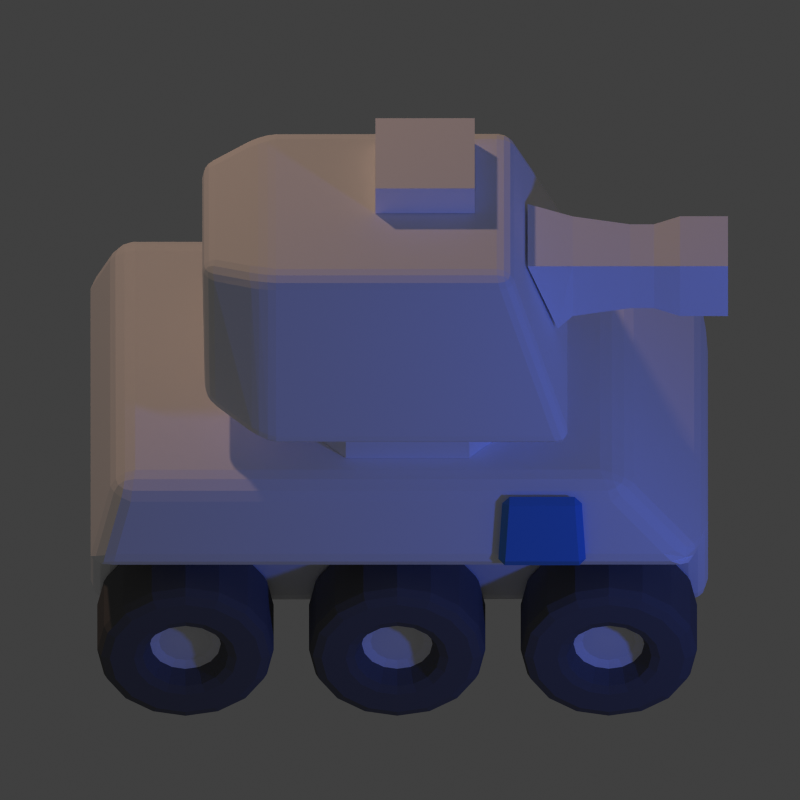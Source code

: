 # Source: tank-b.blend  (saved by Blender 2.73.0; exported with 4.5.12 LTS)
import bpy
from mathutils import Matrix  # noqa: F401  (used for matrix-valued properties, if any)

bpy.ops.wm.read_factory_settings(use_empty=True)
scene = bpy.context.scene
scene.name = 'Scene'

# ---- collections
col_collection_1 = bpy.data.collections.new('Collection 1'); scene.collection.children.link(col_collection_1)

# ---- materials (node trees are filled in below, after node groups)
mat_redish = bpy.data.materials.new('Redish')
mat_redish.alpha_threshold = 0.0
mat_redish.use_transparent_shadow = False
mat_redish.diffuse_color = (1.0, 1.0, 1.0, 1.0)
mat_redish.roughness = 0.5
mat_redish.specular_intensity = 1.0
mat_redish.line_color = (0.0, 0.0, 0.0, 1.0)
mat_material_002 = bpy.data.materials.new('Material.002')
mat_material_002.alpha_threshold = 0.0
mat_material_002.use_transparent_shadow = False
mat_material_002.diffuse_color = (0.1107, 0.3187, 0.8, 1.0)
mat_material_002.roughness = 0.5
mat_pneu = bpy.data.materials.new('Pneu')
mat_pneu.alpha_threshold = 0.0
mat_pneu.use_transparent_shadow = False
mat_pneu.diffuse_color = (0.1473, 0.1473, 0.1473, 1.0)
mat_pneu.roughness = 0.5
mat_black = bpy.data.materials.new('Black')
mat_black.alpha_threshold = 0.0
mat_black.use_transparent_shadow = False
mat_black.diffuse_color = (0.01002, 0.01002, 0.01002, 1.0)
mat_black.roughness = 0.5
mat_black.specular_intensity = 0.0
mat_black.line_color = (0.0, 0.0, 0.0, 1.0)

# ---- material node trees

# ---- world
world_world = bpy.data.worlds.new('World'); scene.world = world_world
world_world.color = (0.05088, 0.05088, 0.05088)
world_world.use_sun_shadow = False
world_world.sun_shadow_jitter_overblur = 0.0
world_world.cycles.sampling_method = 'MANUAL'
world_world.cycles.sample_map_resolution = 256

# ---- cameras
cam_camera = bpy.data.cameras.new('Camera')
cam_camera.type = 'ORTHO'
cam_camera.clip_end = 100.0
cam_camera.lens = 70.0
cam_camera.sensor_width = 32.0
cam_camera.sensor_height = 18.0
cam_camera.ortho_scale = 1.814
cam_camera.dof.focus_distance = 0.0
cam_camera.dof.aperture_fstop = 128.0

# ---- lights
light_lamp_001 = bpy.data.lights.new('Lamp.001', 'POINT')
light_lamp_001.color = (0.05581, 0.1399, 1.0)
light_lamp_001.transmission_factor = 0.0
light_lamp_001.cutoff_distance = 30.0
light_lamp_001.energy = 70.0
light_lamp_001.shadow_buffer_clip_start = 1.001
light_lamp_001.shadow_soft_size = 0.1
light_lamp_001.shadow_maximum_resolution = 0.006
light_lamp_001.use_absolute_resolution = True
light_lamp_001.cycles.use_multiple_importance_sampling = False
light_lamp = bpy.data.lights.new('Lamp', 'POINT')
light_lamp.color = (0.8389, 0.5141, 0.3541)
light_lamp.transmission_factor = 0.0
light_lamp.cutoff_distance = 30.0
light_lamp.energy = 150.0
light_lamp.shadow_buffer_clip_start = 1.001
light_lamp.shadow_soft_size = 0.1
light_lamp.shadow_maximum_resolution = 0.006
light_lamp.use_absolute_resolution = True
light_lamp.cycles.use_multiple_importance_sampling = False

# ---- meshes
me_cube_006 = bpy.data.meshes.new('Cube.006')
me_cube_006.from_pydata([(-0.7017, -0.2922, -0.5004), (-0.7017, 0.292, -0.5004), (0.6983, 0.292, -0.5004), (0.6983, -0.2922, -0.5004), (-0.6449, -0.396, -0.0003987), (-0.6449, 0.3958, -0.0003987), (0.4983, 0.3958, -0.0003987), (0.4983, -0.396, -0.0003987), (-0.7017, -0.4801, -0.2004), (-0.7017, 0.4799, -0.2004), (0.6983, 0.4799, -0.2004), (0.6983, -0.4801, -0.2004), (-0.7017, 0.3253, -0.2448), (0.6983, 0.3253, -0.2448), (0.6983, -0.3255, -0.2448), (-0.7017, -0.3255, -0.2448)], [], [(15, 12, 1, 0), (12, 13, 2, 1), (13, 14, 3, 2), (14, 15, 0, 3), (0, 1, 2, 3), (7, 6, 5, 4), (7, 4, 8, 11), (6, 7, 11, 10), (5, 6, 10, 9), (4, 5, 9, 8), (11, 8, 15, 14), (10, 11, 14, 13), (9, 10, 13, 12), (8, 9, 12, 15)])
me_cube_006.materials.append(mat_redish)
me_cube_006.use_remesh_preserve_volume = False
me_cube_006.use_remesh_preserve_attributes = False
me_cube_006.use_mirror_vertex_groups = False
me_cube_006.update()
me_cube_005 = bpy.data.meshes.new('Cube.005')
me_cube_005.from_pydata([(0.08932, 0.03179, 0.07898), (-0.08932, 0.03179, 0.07898), (0.1003, -0.001031, -0.08514), (-0.1003, -0.001031, -0.08514), (-0.1003, -0.03179, -0.07898), (0.1003, -0.03179, -0.07898), (-0.08932, 0.001031, 0.08514), (0.08932, 0.001031, 0.08514)], [], [(2, 3, 1, 0), (2, 0, 7, 5), (1, 3, 4, 6), (3, 2, 5, 4), (5, 7, 6, 4), (0, 1, 6, 7)])
me_cube_005.materials.append(mat_material_002)
me_cube_005.use_remesh_preserve_volume = False
me_cube_005.use_remesh_preserve_attributes = False
me_cube_005.use_mirror_vertex_groups = False
me_cube_005.update()
me_cylinder = bpy.data.meshes.new('Cylinder')
me_cylinder.from_pydata([(0.0, 0.2, -0.1), (0.0, 0.2, 0.1), (0.07654, 0.1848, -0.1), (0.07654, 0.1848, 0.1), (0.1414, 0.1414, -0.1), (0.1414, 0.1414, 0.1), (0.1848, 0.07654, -0.1), (0.1848, 0.07654, 0.1), (0.2, -8.742e-09, -0.1), (0.2, -8.742e-09, 0.1), (0.1848, -0.07654, -0.1), (0.1848, -0.07654, 0.1), (0.1414, -0.1414, -0.1), (0.1414, -0.1414, 0.1), (0.07654, -0.1848, -0.1), (0.07654, -0.1848, 0.1), (3.02e-08, -0.2, -0.1), (3.02e-08, -0.2, 0.1), (-0.07654, -0.1848, -0.1), (-0.07654, -0.1848, 0.1), (-0.1414, -0.1414, -0.1), (-0.1414, -0.1414, 0.1), (-0.1848, -0.07654, -0.1), (-0.1848, -0.07654, 0.1), (-0.2, 2.385e-09, -0.1), (-0.2, 2.385e-09, 0.1), (-0.1848, 0.07654, -0.1), (-0.1848, 0.07654, 0.1), (-0.1414, 0.1414, -0.1), (-0.1414, 0.1414, 0.1), (-0.07654, 0.1848, -0.1), (-0.07654, 0.1848, 0.1), (0.03381, 0.08163, 0.1), (-1.781e-08, 0.08836, 0.1), (0.06248, 0.06248, 0.1), (0.08163, 0.03381, 0.1), (0.08836, -1.044e-08, 0.1), (0.08163, -0.03381, 0.1), (0.06248, -0.06248, 0.1), (0.03381, -0.08163, 0.1), (8.148e-09, -0.08836, 0.1), (-0.03381, -0.08163, 0.1), (-0.06248, -0.06248, 0.1), (-0.08163, -0.03381, 0.1), (-0.08836, -7.792e-09, 0.1), (-0.08163, 0.03381, 0.1), (-0.06248, 0.06248, 0.1), (-0.03381, 0.08163, 0.1), (0.03381, 0.08163, 0.04472), (-1.781e-08, 0.08836, 0.04472), (0.06248, 0.06248, 0.04472), (0.08163, 0.03381, 0.04472), (0.08836, -1.944e-08, 0.04472), (0.08163, -0.03381, 0.04472), (0.06248, -0.06248, 0.04472), (0.03381, -0.08163, 0.04472), (8.148e-09, -0.08836, 0.04472), (-0.03381, -0.08163, 0.04472), (-0.06248, -0.06248, 0.04472), (-0.08163, -0.03381, 0.04472), (-0.08836, -1.68e-08, 0.04472), (-0.08163, 0.03381, 0.04472), (-0.06248, 0.06248, 0.04472), (-0.03381, 0.08163, 0.04472)], [], [(0, 1, 3, 2), (2, 3, 5, 4), (4, 5, 7, 6), (6, 7, 9, 8), (8, 9, 11, 10), (10, 11, 13, 12), (12, 13, 15, 14), (14, 15, 17, 16), (16, 17, 19, 18), (18, 19, 21, 20), (20, 21, 23, 22), (22, 23, 25, 24), (24, 25, 27, 26), (26, 27, 29, 28), (39, 38, 54, 55), (30, 31, 1, 0), (28, 29, 31, 30), (0, 2, 4, 6, 8, 10, 12, 14, 16, 18, 20, 22, 24, 26, 28, 30), (33, 32, 3, 1), (32, 34, 5, 3), (34, 35, 7, 5), (35, 36, 9, 7), (36, 37, 11, 9), (37, 38, 13, 11), (38, 39, 15, 13), (39, 40, 17, 15), (40, 41, 19, 17), (41, 42, 21, 19), (42, 43, 23, 21), (43, 44, 25, 23), (44, 45, 27, 25), (45, 46, 29, 27), (46, 47, 31, 29), (47, 33, 1, 31), (48, 49, 63, 62, 61, 60, 59, 58, 57, 56, 55, 54, 53, 52, 51, 50), (37, 36, 52, 53), (33, 47, 63, 49), (35, 34, 50, 51), (46, 45, 61, 62), (32, 33, 49, 48), (44, 43, 59, 60), (42, 41, 57, 58), (40, 39, 55, 56), (38, 37, 53, 54), (36, 35, 51, 52), (47, 46, 62, 63), (34, 32, 48, 50), (45, 44, 60, 61), (43, 42, 58, 59), (41, 40, 56, 57)])
me_cylinder.polygons.foreach_set('material_index', [0, 0, 0, 0, 0, 0, 0, 0, 0, 0, 0, 0, 0, 0, 0, 0, 0, 0, 0, 0, 0, 0, 0, 0, 0, 0, 0, 0, 0, 0, 0, 0, 0, 0, 1, 0, 0, 0, 0, 0, 0, 0, 0, 0, 0, 0, 0, 0, 0, 0])
me_cylinder.materials.append(mat_pneu)
me_cylinder.materials.append(mat_redish)
me_cylinder.use_remesh_preserve_volume = False
me_cylinder.use_remesh_preserve_attributes = False
me_cylinder.use_mirror_vertex_groups = False
me_cylinder.update()
me_cube_004 = bpy.data.meshes.new('Cube.004')
me_cube_004.from_pydata([(0.45, 0.45, 0.0), (0.45, -0.45, 0.0), (-0.45, -0.45, 0.0), (-0.45, 0.45, 0.0), (0.45, 0.45, 0.08446), (0.45, -0.45, 0.08446), (-0.45, -0.45, 0.08446), (-0.45, 0.45, 0.08446)], [], [(4, 0, 3, 7), (0, 4, 5, 1), (1, 5, 6, 2), (2, 6, 7, 3)])
me_cube_004.materials.append(mat_redish)
me_cube_004.use_remesh_preserve_volume = False
me_cube_004.use_remesh_preserve_attributes = False
me_cube_004.use_mirror_vertex_groups = False
me_cube_004.update()
me_cube_003 = bpy.data.meshes.new('Cube.003')
me_cube_003.from_pydata([(0.1702, 0.4658, 0.3827), (0.2383, -0.2321, 0.4155), (-0.2383, -0.2321, 0.4155), (-0.1702, 0.4658, 0.3827), (0.2627, 0.4596, 0.03286), (0.3677, -0.3709, 1.118e-07), (-0.3677, -0.3709, 2.235e-08), (-0.2627, 0.4596, 0.03286), (0.2383, 0.3283, 0.4155), (-0.2383, 0.3283, 0.4155), (0.3677, 0.3283, 1.49e-07), (-0.3677, 0.3283, 5.96e-08)], [], [(8, 9, 2, 1), (10, 8, 1, 5), (5, 1, 2, 6), (11, 9, 3, 7), (10, 5, 6, 11), (0, 4, 7, 3), (4, 10, 11, 7), (6, 2, 9, 11), (4, 0, 8, 10), (0, 3, 9, 8)])
me_cube_003.materials.append(mat_redish)
me_cube_003.use_remesh_preserve_volume = False
me_cube_003.use_remesh_preserve_attributes = False
me_cube_003.use_mirror_vertex_groups = False
me_cube_003.update()
me_cube_001 = bpy.data.meshes.new('Cube.001')
me_cube_001.from_pydata([(-0.1, 0.04364, -0.1), (0.1, 0.04364, -0.1), (-0.1, 0.1118, 0.1), (0.1, 0.1118, 0.1), (-0.08, 0.009665, 0.08), (-0.08, 0.009665, -0.08), (0.08, 0.009665, 0.08), (0.08, 0.009665, -0.08), (-0.08, -0.3425, -0.08), (0.08, -0.3425, -0.08), (-0.08, -0.3425, 0.08), (0.08, -0.3425, 0.08), (-0.03718, -0.3425, -0.03718), (-0.03718, -0.3425, 0.03718), (0.03718, -0.3425, 0.03718), (0.03718, -0.3425, -0.03718), (-0.06721, -0.1207, -0.06721), (-0.08, -0.2336, -0.08), (0.0672, -0.1207, 0.06721), (0.08, -0.2336, 0.08), (-0.08, -0.2336, 0.08), (-0.06721, -0.1207, 0.06721), (0.08, -0.2336, -0.08), (0.0672, -0.1207, -0.06721), (-0.06721, -0.1748, -0.06721), (0.0672, -0.1748, 0.06721), (-0.06721, -0.1748, 0.06721), (0.06721, -0.1748, -0.06721)], [], [(3, 6, 7, 1), (2, 3, 1, 0), (6, 3, 2, 4), (5, 0, 1, 7), (4, 2, 0, 5), (14, 13, 12, 15), (12, 13, 10, 8), (14, 15, 9, 11), (13, 14, 11, 10), (15, 12, 8, 9), (19, 11, 9, 22), (21, 4, 5, 16), (16, 5, 7, 23), (18, 6, 4, 21), (11, 19, 20, 10), (25, 18, 21, 26), (8, 17, 22, 9), (24, 16, 23, 27), (10, 20, 17, 8), (26, 21, 16, 24), (6, 18, 23, 7), (25, 19, 22, 27), (18, 25, 27, 23), (20, 26, 24, 17), (17, 24, 27, 22), (19, 25, 26, 20)])
me_cube_001.polygons.foreach_set('material_index', [0, 0, 0, 0, 0, 1, 0, 0, 0, 0, 0, 0, 0, 0, 0, 0, 0, 0, 0, 0, 0, 0, 0, 0, 0, 0])
me_cube_001.materials.append(mat_redish)
me_cube_001.materials.append(mat_black)
me_cube_001.use_remesh_preserve_volume = False
me_cube_001.use_remesh_preserve_attributes = False
me_cube_001.use_mirror_vertex_groups = False
me_cube_001.update()
me_cube_002 = bpy.data.meshes.new('Cube.002')
me_cube_002.from_pydata([(0.1936, -0.04453, 0.5), (0.1936, -0.2697, 0.5), (-0.03158, -0.2697, 0.5), (-0.03158, -0.04453, 0.5), (0.1936, -0.04453, 0.58), (0.1936, -0.2697, 0.58), (-0.03158, -0.2697, 0.58), (-0.03158, -0.04453, 0.58)], [], [(0, 1, 2, 3), (4, 7, 6, 5), (3, 2, 6, 7), (2, 1, 5, 6), (0, 3, 7, 4), (1, 0, 4, 5)])
me_cube_002.materials.append(mat_redish)
me_cube_002.use_remesh_preserve_volume = False
me_cube_002.use_remesh_preserve_attributes = False
me_cube_002.use_mirror_vertex_groups = False
me_cube_002.update()

# ---- objects
ob_cube = bpy.data.objects.new('Cube', me_cube_006)
ob_cube_006 = bpy.data.objects.new('Cube.006', me_cube_005)
ob_cylinder_001 = bpy.data.objects.new('Cylinder.001', me_cylinder)
ob_cylinder = bpy.data.objects.new('Cylinder', me_cylinder)
ob_cube_004 = bpy.data.objects.new('Cube.004', me_cube_004)
ob_cube_003 = bpy.data.objects.new('Cube.003', me_cube_003)
ob_cube_001 = bpy.data.objects.new('Cube.001', me_cube_001)
ob_cube_002 = bpy.data.objects.new('Cube.002', me_cube_002)
ob_cube_005 = bpy.data.objects.new('Cube.005', me_cube_005)
ob_lamp_001 = bpy.data.objects.new('Lamp.001', light_lamp_001)
ob_cameratarget = bpy.data.objects.new('CameraTarget', None)
ob_camera = bpy.data.objects.new('Camera', cam_camera)
ob_lamp = bpy.data.objects.new('Lamp', light_lamp)

# ---- transforms, parenting, visibility, modifiers, constraints
ob_cube.location = (0.0, 0.0, 0.0)
ob_cube.rotation_euler = (0.0, -0.0, 18.85)
ob_cube.lineart.crease_threshold = 0.0
_m = ob_cube.modifiers.new('Bevel', 'BEVEL')
_m.width = 0.05
_m.width_pct = 0.05
_m.segments = 3
_m.spread = 0.0
ob_cube_006.parent = ob_cube
ob_cube_006.location = (0.3219, 0.4482, -0.09638)
ob_cube_006.rotation_euler = (0.5989, -1.353e-06, -6.801e-07)
ob_cube_006.lock_rotations_4d = False
ob_cube_006.empty_display_type = 'ARROWS'
ob_cube_006.lineart.crease_threshold = 0.0
_m = ob_cube_006.modifiers.new('Bevel', 'BEVEL')
_m.width = 0.086
_m.width_pct = 0.086
_m.limit_method = 'WEIGHT'
_m.spread = 0.0
_m = ob_cube_006.modifiers.new('Bevel.001', 'BEVEL')
_m.width = 0.02
_m.width_pct = 0.02
_m.spread = 0.0
ob_cylinder_001.parent = ob_cube
ob_cylinder_001.location = (-0.4866, 0.4025, -0.46)
ob_cylinder_001.rotation_euler = (1.571, 3.142, -0.0)
ob_cylinder_001.scale = (-1.0, -1.0, -1.0)
ob_cylinder_001.lineart.crease_threshold = 0.0
_m = ob_cylinder_001.modifiers.new('Bevel', 'BEVEL')
_m.width = 0.05
_m.width_pct = 0.05
_m.segments = 2
_m.spread = 0.0
_m = ob_cylinder_001.modifiers.new('Array', 'ARRAY')
_m.count = 3
_m.constant_offset_displace = (0.0, 0.0, 0.0)
_m.relative_offset_displace = (1.2, 0.0, 0.0)
ob_cylinder.parent = ob_cube
ob_cylinder.location = (-0.4866, -0.3975, -0.46)
ob_cylinder.rotation_euler = (1.571, -0.0, 0.0)
ob_cylinder.lineart.crease_threshold = 0.0
_m = ob_cylinder.modifiers.new('Bevel', 'BEVEL')
_m.width = 0.05
_m.width_pct = 0.05
_m.segments = 2
_m.spread = 0.0
_m = ob_cylinder.modifiers.new('Array', 'ARRAY')
_m.count = 3
_m.constant_offset_displace = (0.0, 0.0, 0.0)
_m.relative_offset_displace = (1.2, 0.0, 0.0)
ob_cube_004.parent = ob_cube
ob_cube_004.location = (0.01718, -8.056e-08, 0.0)
ob_cube_004.scale = (0.7, 0.7, 1.0)
ob_cube_004.lock_rotations_4d = False
ob_cube_004.empty_display_type = 'ARROWS'
ob_cube_004.lineart.crease_threshold = 0.0
_m = ob_cube_004.modifiers.new('Bevel', 'BEVEL')
_m.width = 0.25
_m.width_pct = 0.25
_m.use_clamp_overlap = False
_m.spread = 0.0
ob_cube_003.parent = ob_cube
ob_cube_003.location = (0.01718, -9.617e-08, 0.08446)
ob_cube_003.rotation_euler = (-3.142, 3.142, -7.854)
ob_cube_003.lock_rotations_4d = False
ob_cube_003.empty_display_type = 'ARROWS'
ob_cube_003.lineart.crease_threshold = 0.0
_m = ob_cube_003.modifiers.new('Bevel', 'BEVEL')
_m.width = 0.03
_m.width_pct = 0.03
_m.segments = 3
_m.limit_method = 'NONE'
_m.spread = 0.0
_m = ob_cube_003.modifiers.new('EdgeSplit', 'EDGE_SPLIT')
ob_cube_001.parent = ob_cube_003
ob_cube_001.matrix_parent_inverse = Matrix(((-8.385e-07, 1.0, 5.643e-07, -3.448e-09), (-1.0, -8.385e-07, -5.643e-07, 0.01718), (-5.643e-07, -5.643e-07, 1.0, -0.08446), (0.0, 0.0, 0.0, 1.0)))
ob_cube_001.location = (0.4013, -1.352e-07, 0.3)
ob_cube_001.rotation_euler = (-5.643e-07, -5.643e-07, 1.571)
ob_cube_001.lineart.crease_threshold = 0.0
_m = ob_cube_001.modifiers.new('Bevel', 'BEVEL')
_m.width = 0.6
_m.width_pct = 0.6
_m.segments = 3
_m.limit_method = 'WEIGHT'
_m.spread = 0.0
_m = ob_cube_001.modifiers.new('EdgeSplit', 'EDGE_SPLIT')
_m = ob_cube_001.modifiers.new('Array', 'ARRAY')
_m.show_render = False
_m.use_constant_offset = True
_m.constant_offset_displace = (0.4, 0.0, 0.0)
_m.use_relative_offset = False
ob_cube_002.parent = ob_cube_003
ob_cube_002.matrix_parent_inverse = Matrix(((-8.385e-07, 1.0, 5.643e-07, -3.448e-09), (-1.0, -8.385e-07, -5.643e-07, 0.01718), (-5.643e-07, -5.643e-07, 1.0, -0.08446), (0.0, 0.0, 0.0, 1.0)))
ob_cube_002.location = (-0.1, -3.87e-07, 0.001407)
ob_cube_002.rotation_euler = (-5.643e-07, -5.643e-07, 1.571)
ob_cube_002.lock_rotations_4d = False
ob_cube_002.empty_display_type = 'ARROWS'
ob_cube_002.lineart.crease_threshold = 0.0
_m = ob_cube_002.modifiers.new('Bevel', 'BEVEL')
_m.width = 0.3
_m.width_pct = 0.3
_m.segments = 3
_m.limit_method = 'WEIGHT'
_m.spread = 0.0
ob_cube_005.parent = ob_cube
ob_cube_005.location = (0.3219, -0.4526, -0.09638)
ob_cube_005.rotation_euler = (-0.2023, -4.461e-17, 4.527e-18)
ob_cube_005.lock_rotations_4d = False
ob_cube_005.empty_display_type = 'ARROWS'
ob_cube_005.lineart.crease_threshold = 0.0
_m = ob_cube_005.modifiers.new('Bevel', 'BEVEL')
_m.width = 0.086
_m.width_pct = 0.086
_m.limit_method = 'WEIGHT'
_m.spread = 0.0
_m = ob_cube_005.modifiers.new('Bevel.001', 'BEVEL')
_m.width = 0.02
_m.width_pct = 0.02
_m.spread = 0.0
ob_lamp_001.location = (2.076, -1.995, 0.9039)
ob_lamp_001.rotation_euler = (0.6503, 0.05522, 1.866)
ob_lamp_001.lock_rotations_4d = False
ob_lamp_001.empty_display_type = 'ARROWS'
ob_lamp_001.color = (0.0, 0.0, 0.0, 0.0)
ob_lamp_001.lineart.crease_threshold = 0.0
ob_cameratarget.location = (0.0, 0.0, -0.1286)
ob_cameratarget.empty_image_offset = (0.0, 0.0)
ob_cameratarget.lineart.crease_threshold = 0.0
ob_camera.location = (0.0, -4.0, 3.871)
ob_camera.rotation_euler = (1.109, 0.01082, 0.8149)
ob_camera.lock_rotations_4d = False
ob_camera.empty_display_type = 'ARROWS'
ob_camera.color = (0.0, 0.0, 0.0, 0.0)
ob_camera.display_type = 'WIRE'
ob_camera.lineart.crease_threshold = 0.0
_c = ob_camera.constraints.new('TRACK_TO'); _c.name = 'Track To'
_c.target = ob_cameratarget
ob_lamp.location = (-1.924, 2.005, 3.904)
ob_lamp.rotation_euler = (0.6503, 0.05522, 1.866)
ob_lamp.lock_rotations_4d = False
ob_lamp.empty_display_type = 'ARROWS'
ob_lamp.color = (0.0, 0.0, 0.0, 0.0)
ob_lamp.lineart.crease_threshold = 0.0

# ---- collection membership
col_collection_1.objects.link(ob_cube)
col_collection_1.objects.link(ob_cube_006)
col_collection_1.objects.link(ob_cylinder_001)
col_collection_1.objects.link(ob_cylinder)
col_collection_1.objects.link(ob_cube_004)
col_collection_1.objects.link(ob_cube_003)
col_collection_1.objects.link(ob_cube_001)
col_collection_1.objects.link(ob_cube_002)
col_collection_1.objects.link(ob_cube_005)
col_collection_1.objects.link(ob_lamp_001)
col_collection_1.objects.link(ob_cameratarget)
col_collection_1.objects.link(ob_camera)
col_collection_1.objects.link(ob_lamp)

# ---- scene / render settings (as saved in the file)
scene.camera = ob_camera
scene.frame_start = 1; scene.frame_end = 50; scene.frame_set(1)
scene.render.engine = 'BLENDER_EEVEE_NEXT'
scene.render.image_settings.compression = 90
scene.render.resolution_x = 48
scene.render.resolution_y = 48
scene.render.use_freestyle = True
scene.cycles.use_denoising = False
scene.cycles.samples = 10
scene.cycles.sampling_pattern = 'TABULATED_SOBOL'
scene.cycles.light_sampling_threshold = 0.0
scene.cycles.use_adaptive_sampling = False
scene.cycles.use_light_tree = False
scene.cycles.blur_glossy = 0.0
scene.cycles.pixel_filter_type = 'GAUSSIAN'
scene.cycles.sample_clamp_indirect = 0.0
scene.view_settings.view_transform = 'Standard'
bpy.context.view_layer.update()
